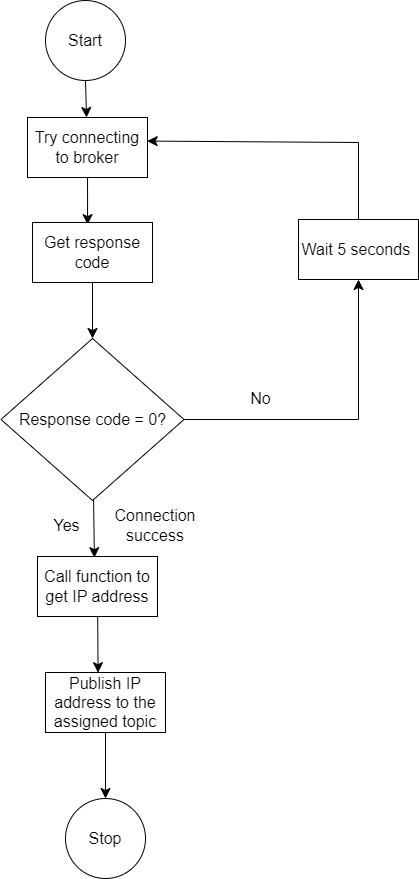

The diagram above was exported from draw.io. Its source (the exported page's mxGraphModel, read from the mxfile embedded in the PNG):
<mxGraphModel dx="1538" dy="1605" grid="0" gridSize="10" guides="1" tooltips="1" connect="1" arrows="1" fold="1" page="0" pageScale="1" pageWidth="1654" pageHeight="1169" math="0" shadow="0">
  <root>
    <mxCell id="0" />
    <mxCell id="1" parent="0" />
    <mxCell id="2" style="edgeStyle=none;curved=1;rounded=0;orthogonalLoop=1;jettySize=auto;html=1;fontSize=12;startSize=8;endSize=8;entryX=0.492;entryY=0;entryDx=0;entryDy=0;entryPerimeter=0;" edge="1" source="3" target="5" parent="1">
      <mxGeometry relative="1" as="geometry" />
    </mxCell>
    <mxCell id="3" value="Start" style="ellipse;whiteSpace=wrap;html=1;aspect=fixed;fontSize=16;" vertex="1" parent="1">
      <mxGeometry x="52" y="-105" width="80" height="80" as="geometry" />
    </mxCell>
    <mxCell id="4" style="edgeStyle=none;curved=1;rounded=0;orthogonalLoop=1;jettySize=auto;html=1;entryX=0.459;entryY=0.035;entryDx=0;entryDy=0;entryPerimeter=0;fontSize=12;startSize=8;endSize=8;" edge="1" source="5" target="10" parent="1">
      <mxGeometry relative="1" as="geometry" />
    </mxCell>
    <mxCell id="5" value="Try connecting to broker" style="rounded=0;whiteSpace=wrap;html=1;fontSize=16;" vertex="1" parent="1">
      <mxGeometry x="34" y="12" width="120" height="60" as="geometry" />
    </mxCell>
    <mxCell id="6" style="edgeStyle=none;rounded=0;orthogonalLoop=1;jettySize=auto;html=1;entryX=0.5;entryY=1;entryDx=0;entryDy=0;fontSize=12;startSize=8;endSize=8;" edge="1" source="8" target="14" parent="1">
      <mxGeometry relative="1" as="geometry">
        <Array as="points">
          <mxPoint x="365" y="314" />
        </Array>
      </mxGeometry>
    </mxCell>
    <mxCell id="7" style="edgeStyle=none;curved=1;rounded=0;orthogonalLoop=1;jettySize=auto;html=1;fontSize=12;startSize=8;endSize=8;entryX=0.474;entryY=0.019;entryDx=0;entryDy=0;entryPerimeter=0;" edge="1" source="8" target="12" parent="1">
      <mxGeometry relative="1" as="geometry" />
    </mxCell>
    <mxCell id="8" value="Response code = 0?" style="rhombus;whiteSpace=wrap;html=1;fontSize=16;" vertex="1" parent="1">
      <mxGeometry x="7.5" y="233" width="183" height="162" as="geometry" />
    </mxCell>
    <mxCell id="9" style="edgeStyle=none;curved=1;rounded=0;orthogonalLoop=1;jettySize=auto;html=1;fontSize=12;startSize=8;endSize=8;" edge="1" source="10" target="8" parent="1">
      <mxGeometry relative="1" as="geometry" />
    </mxCell>
    <mxCell id="10" value="Get response code" style="whiteSpace=wrap;html=1;fontSize=16;" vertex="1" parent="1">
      <mxGeometry x="39" y="117" width="120" height="60" as="geometry" />
    </mxCell>
    <mxCell id="11" style="edgeStyle=none;curved=1;rounded=0;orthogonalLoop=1;jettySize=auto;html=1;entryX=0.438;entryY=0.003;entryDx=0;entryDy=0;fontSize=12;startSize=8;endSize=8;entryPerimeter=0;" edge="1" source="12" target="16" parent="1">
      <mxGeometry relative="1" as="geometry" />
    </mxCell>
    <mxCell id="12" value="Call function to get IP address" style="rounded=0;whiteSpace=wrap;html=1;fontSize=16;" vertex="1" parent="1">
      <mxGeometry x="44" y="451" width="120" height="60" as="geometry" />
    </mxCell>
    <mxCell id="13" style="edgeStyle=none;rounded=0;orthogonalLoop=1;jettySize=auto;html=1;entryX=0.997;entryY=0.393;entryDx=0;entryDy=0;entryPerimeter=0;fontSize=12;startSize=8;endSize=8;" edge="1" source="14" target="5" parent="1">
      <mxGeometry relative="1" as="geometry">
        <Array as="points">
          <mxPoint x="365" y="37" />
        </Array>
      </mxGeometry>
    </mxCell>
    <mxCell id="14" value="Wait 5 seconds&amp;nbsp;" style="rounded=0;whiteSpace=wrap;html=1;fontSize=16;" vertex="1" parent="1">
      <mxGeometry x="305" y="114" width="120" height="60" as="geometry" />
    </mxCell>
    <mxCell id="15" style="edgeStyle=none;curved=1;rounded=0;orthogonalLoop=1;jettySize=auto;html=1;entryX=0.5;entryY=0;entryDx=0;entryDy=0;fontSize=12;startSize=8;endSize=8;" edge="1" source="16" target="17" parent="1">
      <mxGeometry relative="1" as="geometry" />
    </mxCell>
    <mxCell id="16" value="Publish IP address to the assigned topic" style="rounded=0;whiteSpace=wrap;html=1;fontSize=16;" vertex="1" parent="1">
      <mxGeometry x="52" y="567" width="120" height="60" as="geometry" />
    </mxCell>
    <mxCell id="17" value="Stop" style="ellipse;whiteSpace=wrap;html=1;aspect=fixed;fontSize=16;" vertex="1" parent="1">
      <mxGeometry x="72" y="693" width="80" height="80" as="geometry" />
    </mxCell>
    <mxCell id="18" value="No" style="text;html=1;align=center;verticalAlign=middle;resizable=0;points=[];autosize=1;strokeColor=none;fillColor=none;fontSize=16;" vertex="1" parent="1">
      <mxGeometry x="248" y="277" width="38" height="31" as="geometry" />
    </mxCell>
    <mxCell id="19" value="Yes" style="text;html=1;align=center;verticalAlign=middle;resizable=0;points=[];autosize=1;strokeColor=none;fillColor=none;fontSize=16;" vertex="1" parent="1">
      <mxGeometry x="51" y="404" width="44" height="31" as="geometry" />
    </mxCell>
    <mxCell id="20" value="Connection success" style="text;html=1;strokeColor=none;fillColor=none;align=center;verticalAlign=middle;whiteSpace=wrap;rounded=0;fontSize=16;" vertex="1" parent="1">
      <mxGeometry x="132" y="404" width="60" height="31" as="geometry" />
    </mxCell>
  </root>
</mxGraphModel>